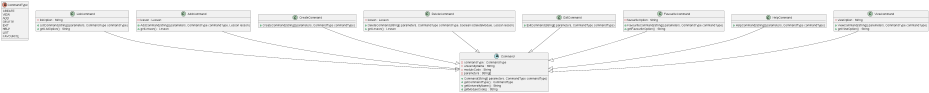

The diagram above was rendered by PlantUML. Its source (embedded in the PNG):
@startuml Command Class Diagram

enum CommandType {
    CREATE
    VIEW
    ADD
    DELETE
    EXIT
    HELP
    LIST
    FAVOURITE
}

abstract class Command {
    - commandType : CommandType
    - universityName : String
    - moduleCode : String
    - parameters : String[]
    + Command(String[] parameters, CommandType commandType)
    + getCommandType() : CommandType
    + getUniversityName() : String
    + getModuleCode() : String
}

class ListCommand {
    - listOption : String
    + ListCommand(String[] parameters, CommandType commandType)
    + getListOption() : String
}

class AddCommand {
    - lesson : Lesson
    + AddCommand(String[] parameters, CommandType commandType, Lesson lesson)
    + getLesson() : Lesson
}

class CreateCommand {
    + CreateCommand(String[] parameters, CommandType commandType)
}

class DeleteCommand {
    - lesson : Lesson
    + DeleteCommand(String[] parameters, CommandType commandType, boolean isDeleteModule, Lesson lesson)
    + getLesson() : Lesson
}

class ExitCommand {
    + ExitCommand(String[] parameters, CommandType commandType)
}

class FavouriteCommand {
    - favouriteOption : String
    + FavouriteCommand(String[] parameters, CommandType commandType)
    + getFavouriteOption() : String
}

class HelpCommand {
    + HelpCommand(String[] parameters, CommandType commandType)
}

class ViewCommand {
    - viewOption : String
    + ViewCommand(String[] paremeters, CommandType commandType)
    + getViewOption() : String
}

ListCommand --|> Command
AddCommand --|> Command
CreateCommand --|> Command
DeleteCommand --|> Command
HelpCommand --|> Command
ViewCommand --|> Command
FavouriteCommand --|> Command
ExitCommand --|> Command

@enduml